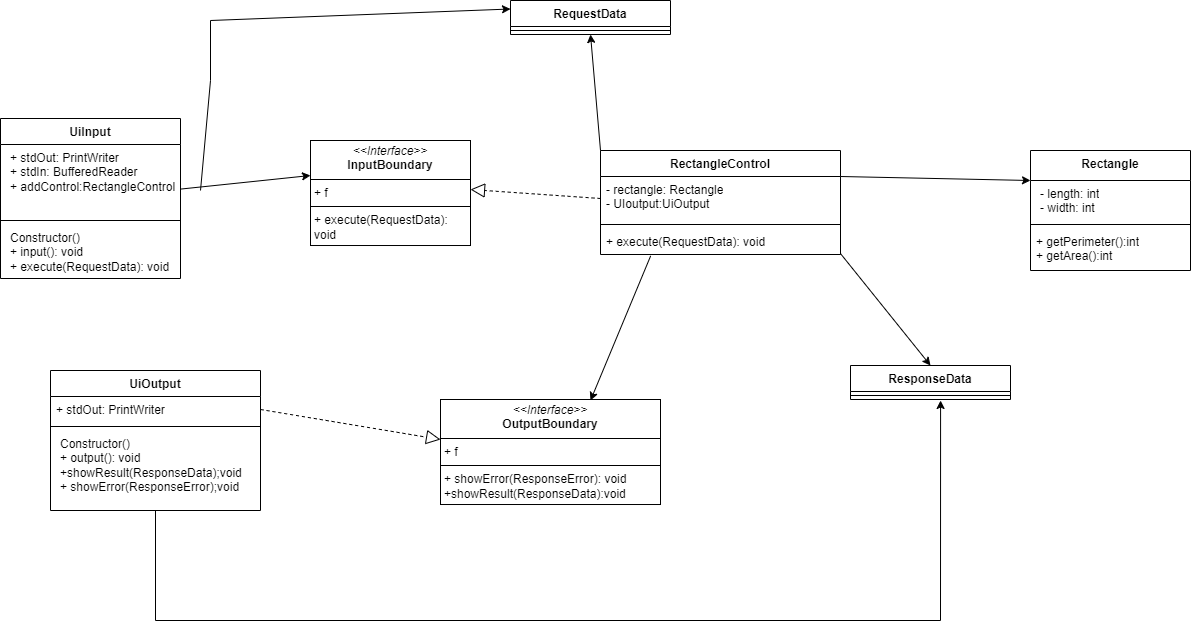

The diagram above was exported from draw.io. Its source (the exported page's mxGraphModel, read from the mxfile embedded in the PNG):
<mxGraphModel dx="1970" dy="717" grid="1" gridSize="10" guides="1" tooltips="1" connect="1" arrows="1" fold="1" page="1" pageScale="1" pageWidth="827" pageHeight="1169" math="0" shadow="0">
  <root>
    <mxCell id="WIyWlLk6GJQsqaUBKTNV-0" />
    <mxCell id="WIyWlLk6GJQsqaUBKTNV-1" parent="WIyWlLk6GJQsqaUBKTNV-0" />
    <mxCell id="KZhPtc0gZetDpELR23xB-4" value="RectangleControl" style="swimlane;fontStyle=1;align=center;verticalAlign=top;childLayout=stackLayout;horizontal=1;startSize=26;horizontalStack=0;resizeParent=1;resizeParentMax=0;resizeLast=0;collapsible=1;marginBottom=0;whiteSpace=wrap;html=1;" parent="WIyWlLk6GJQsqaUBKTNV-1" vertex="1">
      <mxGeometry x="260" y="370" width="240" height="104" as="geometry" />
    </mxCell>
    <mxCell id="KZhPtc0gZetDpELR23xB-5" value="- rectangle: Rectangle&lt;div&gt;- UIoutput:UiOutput&lt;br&gt;&lt;/div&gt;" style="text;strokeColor=none;fillColor=none;align=left;verticalAlign=top;spacingLeft=4;spacingRight=4;overflow=hidden;rotatable=0;points=[[0,0.5],[1,0.5]];portConstraint=eastwest;whiteSpace=wrap;html=1;" parent="KZhPtc0gZetDpELR23xB-4" vertex="1">
      <mxGeometry y="26" width="240" height="44" as="geometry" />
    </mxCell>
    <mxCell id="KZhPtc0gZetDpELR23xB-6" value="" style="line;strokeWidth=1;fillColor=none;align=left;verticalAlign=middle;spacingTop=-1;spacingLeft=3;spacingRight=3;rotatable=0;labelPosition=right;points=[];portConstraint=eastwest;strokeColor=inherit;" parent="KZhPtc0gZetDpELR23xB-4" vertex="1">
      <mxGeometry y="70" width="240" height="8" as="geometry" />
    </mxCell>
    <mxCell id="KZhPtc0gZetDpELR23xB-7" value="+ execute(RequestData): void" style="text;strokeColor=none;fillColor=none;align=left;verticalAlign=top;spacingLeft=4;spacingRight=4;overflow=hidden;rotatable=0;points=[[0,0.5],[1,0.5]];portConstraint=eastwest;whiteSpace=wrap;html=1;" parent="KZhPtc0gZetDpELR23xB-4" vertex="1">
      <mxGeometry y="78" width="240" height="26" as="geometry" />
    </mxCell>
    <mxCell id="KZhPtc0gZetDpELR23xB-9" value="UiInput" style="swimlane;fontStyle=1;align=center;verticalAlign=top;childLayout=stackLayout;horizontal=1;startSize=26;horizontalStack=0;resizeParent=1;resizeParentMax=0;resizeLast=0;collapsible=1;marginBottom=0;whiteSpace=wrap;html=1;" parent="WIyWlLk6GJQsqaUBKTNV-1" vertex="1">
      <mxGeometry x="-340" y="338" width="180" height="160" as="geometry" />
    </mxCell>
    <mxCell id="KZhPtc0gZetDpELR23xB-10" value="&lt;p style=&quot;margin: 0px 0px 0px 4px;&quot;&gt;+ stdOut: PrintWriter&lt;/p&gt;&lt;p style=&quot;margin: 0px 0px 0px 4px;&quot;&gt;+ stdIn: BufferedReader&lt;/p&gt;&lt;p style=&quot;margin: 0px 0px 0px 4px;&quot;&gt;+ addControl:&lt;span style=&quot;background-color: initial;&quot;&gt;RectangleControl&lt;/span&gt;&lt;/p&gt;" style="text;strokeColor=none;fillColor=none;align=left;verticalAlign=top;spacingLeft=4;spacingRight=4;overflow=hidden;rotatable=0;points=[[0,0.5],[1,0.5]];portConstraint=eastwest;whiteSpace=wrap;html=1;" parent="KZhPtc0gZetDpELR23xB-9" vertex="1">
      <mxGeometry y="26" width="180" height="72" as="geometry" />
    </mxCell>
    <mxCell id="KZhPtc0gZetDpELR23xB-11" value="" style="line;strokeWidth=1;fillColor=none;align=left;verticalAlign=middle;spacingTop=-1;spacingLeft=3;spacingRight=3;rotatable=0;labelPosition=right;points=[];portConstraint=eastwest;strokeColor=inherit;" parent="KZhPtc0gZetDpELR23xB-9" vertex="1">
      <mxGeometry y="98" width="180" height="8" as="geometry" />
    </mxCell>
    <mxCell id="KZhPtc0gZetDpELR23xB-12" value="&lt;p style=&quot;margin: 0px 0px 0px 4px;&quot;&gt;Constructor()&lt;/p&gt;&lt;p style=&quot;margin: 0px 0px 0px 4px;&quot;&gt;+ input(): void&lt;/p&gt;&lt;p style=&quot;margin: 0px 0px 0px 4px;&quot;&gt;+ execute(RequestData): void&lt;br&gt;&lt;/p&gt;" style="text;strokeColor=none;fillColor=none;align=left;verticalAlign=top;spacingLeft=4;spacingRight=4;overflow=hidden;rotatable=0;points=[[0,0.5],[1,0.5]];portConstraint=eastwest;whiteSpace=wrap;html=1;" parent="KZhPtc0gZetDpELR23xB-9" vertex="1">
      <mxGeometry y="106" width="180" height="54" as="geometry" />
    </mxCell>
    <mxCell id="KZhPtc0gZetDpELR23xB-13" value="UiOutput" style="swimlane;fontStyle=1;align=center;verticalAlign=top;childLayout=stackLayout;horizontal=1;startSize=26;horizontalStack=0;resizeParent=1;resizeParentMax=0;resizeLast=0;collapsible=1;marginBottom=0;whiteSpace=wrap;html=1;" parent="WIyWlLk6GJQsqaUBKTNV-1" vertex="1">
      <mxGeometry x="-290" y="590" width="210" height="140" as="geometry" />
    </mxCell>
    <mxCell id="KZhPtc0gZetDpELR23xB-14" value="+ stdOut: PrintWriter" style="text;strokeColor=none;fillColor=none;align=left;verticalAlign=top;spacingLeft=4;spacingRight=4;overflow=hidden;rotatable=0;points=[[0,0.5],[1,0.5]];portConstraint=eastwest;whiteSpace=wrap;html=1;" parent="KZhPtc0gZetDpELR23xB-13" vertex="1">
      <mxGeometry y="26" width="210" height="26" as="geometry" />
    </mxCell>
    <mxCell id="KZhPtc0gZetDpELR23xB-15" value="" style="line;strokeWidth=1;fillColor=none;align=left;verticalAlign=middle;spacingTop=-1;spacingLeft=3;spacingRight=3;rotatable=0;labelPosition=right;points=[];portConstraint=eastwest;strokeColor=inherit;" parent="KZhPtc0gZetDpELR23xB-13" vertex="1">
      <mxGeometry y="52" width="210" height="8" as="geometry" />
    </mxCell>
    <mxCell id="KZhPtc0gZetDpELR23xB-16" value="&lt;p style=&quot;margin: 0px 0px 0px 4px;&quot;&gt;Constructor()&lt;/p&gt;&lt;p style=&quot;margin: 0px 0px 0px 4px;&quot;&gt;+ output(): void&lt;/p&gt;&lt;p style=&quot;margin: 0px 0px 0px 4px;&quot;&gt;+showResult(ResponseData);void&lt;/p&gt;&lt;p style=&quot;margin: 0px 0px 0px 4px;&quot;&gt;+ showError(ResponseError);void&lt;/p&gt;" style="text;strokeColor=none;fillColor=none;align=left;verticalAlign=top;spacingLeft=4;spacingRight=4;overflow=hidden;rotatable=0;points=[[0,0.5],[1,0.5]];portConstraint=eastwest;whiteSpace=wrap;html=1;" parent="KZhPtc0gZetDpELR23xB-13" vertex="1">
      <mxGeometry y="60" width="210" height="80" as="geometry" />
    </mxCell>
    <mxCell id="KZhPtc0gZetDpELR23xB-17" value="RequestData" style="swimlane;fontStyle=1;align=center;verticalAlign=top;childLayout=stackLayout;horizontal=1;startSize=26;horizontalStack=0;resizeParent=1;resizeParentMax=0;resizeLast=0;collapsible=1;marginBottom=0;whiteSpace=wrap;html=1;" parent="WIyWlLk6GJQsqaUBKTNV-1" vertex="1">
      <mxGeometry x="170" y="220" width="160" height="34" as="geometry" />
    </mxCell>
    <mxCell id="KZhPtc0gZetDpELR23xB-19" value="" style="line;strokeWidth=1;fillColor=none;align=left;verticalAlign=middle;spacingTop=-1;spacingLeft=3;spacingRight=3;rotatable=0;labelPosition=right;points=[];portConstraint=eastwest;strokeColor=inherit;" parent="KZhPtc0gZetDpELR23xB-17" vertex="1">
      <mxGeometry y="26" width="160" height="8" as="geometry" />
    </mxCell>
    <mxCell id="KZhPtc0gZetDpELR23xB-21" value="ResponseData" style="swimlane;fontStyle=1;align=center;verticalAlign=top;childLayout=stackLayout;horizontal=1;startSize=26;horizontalStack=0;resizeParent=1;resizeParentMax=0;resizeLast=0;collapsible=1;marginBottom=0;whiteSpace=wrap;html=1;" parent="WIyWlLk6GJQsqaUBKTNV-1" vertex="1">
      <mxGeometry x="510" y="585" width="160" height="34" as="geometry">
        <mxRectangle x="510" y="585" width="120" height="30" as="alternateBounds" />
      </mxGeometry>
    </mxCell>
    <mxCell id="KZhPtc0gZetDpELR23xB-23" value="" style="line;strokeWidth=1;fillColor=none;align=left;verticalAlign=middle;spacingTop=-1;spacingLeft=3;spacingRight=3;rotatable=0;labelPosition=right;points=[];portConstraint=eastwest;strokeColor=inherit;" parent="KZhPtc0gZetDpELR23xB-21" vertex="1">
      <mxGeometry y="26" width="160" height="8" as="geometry" />
    </mxCell>
    <mxCell id="KZhPtc0gZetDpELR23xB-25" value="Rectangle" style="swimlane;fontStyle=1;align=center;verticalAlign=top;childLayout=stackLayout;horizontal=1;startSize=30;horizontalStack=0;resizeParent=1;resizeParentMax=0;resizeLast=0;collapsible=1;marginBottom=0;whiteSpace=wrap;html=1;" parent="WIyWlLk6GJQsqaUBKTNV-1" vertex="1">
      <mxGeometry x="690" y="370" width="160" height="120" as="geometry" />
    </mxCell>
    <mxCell id="KZhPtc0gZetDpELR23xB-26" value="&lt;p style=&quot;margin: 0px 0px 0px 4px;&quot;&gt;- length: int&lt;/p&gt;&lt;p style=&quot;margin: 0px 0px 0px 4px;&quot;&gt;- width: int&lt;/p&gt;" style="text;strokeColor=none;fillColor=none;align=left;verticalAlign=top;spacingLeft=4;spacingRight=4;overflow=hidden;rotatable=0;points=[[0,0.5],[1,0.5]];portConstraint=eastwest;whiteSpace=wrap;html=1;" parent="KZhPtc0gZetDpELR23xB-25" vertex="1">
      <mxGeometry y="30" width="160" height="40" as="geometry" />
    </mxCell>
    <mxCell id="KZhPtc0gZetDpELR23xB-27" value="" style="line;strokeWidth=1;fillColor=none;align=left;verticalAlign=middle;spacingTop=-1;spacingLeft=3;spacingRight=3;rotatable=0;labelPosition=right;points=[];portConstraint=eastwest;strokeColor=inherit;" parent="KZhPtc0gZetDpELR23xB-25" vertex="1">
      <mxGeometry y="70" width="160" height="8" as="geometry" />
    </mxCell>
    <mxCell id="KZhPtc0gZetDpELR23xB-28" value="+ getPerimeter():int&lt;div&gt;+ getArea():int&lt;/div&gt;" style="text;strokeColor=none;fillColor=none;align=left;verticalAlign=top;spacingLeft=4;spacingRight=4;overflow=hidden;rotatable=0;points=[[0,0.5],[1,0.5]];portConstraint=eastwest;whiteSpace=wrap;html=1;" parent="KZhPtc0gZetDpELR23xB-25" vertex="1">
      <mxGeometry y="78" width="160" height="42" as="geometry" />
    </mxCell>
    <mxCell id="KZhPtc0gZetDpELR23xB-37" value="" style="endArrow=classic;html=1;rounded=0;entryX=0.563;entryY=1.125;entryDx=0;entryDy=0;entryPerimeter=0;" parent="WIyWlLk6GJQsqaUBKTNV-1" source="KZhPtc0gZetDpELR23xB-16" target="KZhPtc0gZetDpELR23xB-23" edge="1">
      <mxGeometry width="50" height="50" relative="1" as="geometry">
        <mxPoint x="-60" y="950" as="sourcePoint" />
        <mxPoint x="599.7600000000002" y="643.44" as="targetPoint" />
        <Array as="points">
          <mxPoint x="-185" y="840" />
          <mxPoint x="600" y="840" />
        </Array>
      </mxGeometry>
    </mxCell>
    <mxCell id="KZhPtc0gZetDpELR23xB-38" value="" style="endArrow=block;dashed=1;endFill=0;endSize=12;html=1;rounded=0;exitX=1;exitY=0.5;exitDx=0;exitDy=0;entryX=0;entryY=0.5;entryDx=0;entryDy=0;" parent="WIyWlLk6GJQsqaUBKTNV-1" source="KZhPtc0gZetDpELR23xB-14" edge="1">
      <mxGeometry width="160" relative="1" as="geometry">
        <mxPoint x="-60" y="740" as="sourcePoint" />
        <mxPoint x="100" y="659" as="targetPoint" />
      </mxGeometry>
    </mxCell>
    <mxCell id="KZhPtc0gZetDpELR23xB-39" value="" style="endArrow=classic;html=1;rounded=0;entryX=0;entryY=0.25;entryDx=0;entryDy=0;" parent="WIyWlLk6GJQsqaUBKTNV-1" source="KZhPtc0gZetDpELR23xB-9" edge="1">
      <mxGeometry width="50" height="50" relative="1" as="geometry">
        <mxPoint x="-140" y="510" as="sourcePoint" />
        <mxPoint x="-30" y="395" as="targetPoint" />
      </mxGeometry>
    </mxCell>
    <mxCell id="KZhPtc0gZetDpELR23xB-40" value="" style="endArrow=classic;html=1;rounded=0;entryX=0;entryY=0.25;entryDx=0;entryDy=0;" parent="WIyWlLk6GJQsqaUBKTNV-1" target="KZhPtc0gZetDpELR23xB-17" edge="1">
      <mxGeometry width="50" height="50" relative="1" as="geometry">
        <mxPoint x="-140" y="410" as="sourcePoint" />
        <mxPoint x="-130" y="220" as="targetPoint" />
        <Array as="points">
          <mxPoint x="-130" y="300" />
          <mxPoint x="-130" y="240" />
        </Array>
      </mxGeometry>
    </mxCell>
    <mxCell id="KZhPtc0gZetDpELR23xB-41" value="" style="endArrow=block;dashed=1;endFill=0;endSize=12;html=1;rounded=0;exitX=0;exitY=0.5;exitDx=0;exitDy=0;entryX=1;entryY=0.5;entryDx=0;entryDy=0;" parent="WIyWlLk6GJQsqaUBKTNV-1" source="KZhPtc0gZetDpELR23xB-5" edge="1">
      <mxGeometry width="160" relative="1" as="geometry">
        <mxPoint x="50" y="520" as="sourcePoint" />
        <mxPoint x="130" y="408.9999999999999" as="targetPoint" />
      </mxGeometry>
    </mxCell>
    <mxCell id="KZhPtc0gZetDpELR23xB-42" value="" style="endArrow=classic;html=1;rounded=0;exitX=0;exitY=0;exitDx=0;exitDy=0;entryX=0.5;entryY=1;entryDx=0;entryDy=0;" parent="WIyWlLk6GJQsqaUBKTNV-1" source="KZhPtc0gZetDpELR23xB-4" target="KZhPtc0gZetDpELR23xB-17" edge="1">
      <mxGeometry width="50" height="50" relative="1" as="geometry">
        <mxPoint x="400" y="370" as="sourcePoint" />
        <mxPoint x="252" y="306" as="targetPoint" />
      </mxGeometry>
    </mxCell>
    <mxCell id="KZhPtc0gZetDpELR23xB-43" value="" style="endArrow=classic;html=1;rounded=0;exitX=1;exitY=0.25;exitDx=0;exitDy=0;entryX=0;entryY=0.25;entryDx=0;entryDy=0;" parent="WIyWlLk6GJQsqaUBKTNV-1" source="KZhPtc0gZetDpELR23xB-4" target="KZhPtc0gZetDpELR23xB-25" edge="1">
      <mxGeometry width="50" height="50" relative="1" as="geometry">
        <mxPoint x="540" y="370" as="sourcePoint" />
        <mxPoint x="590" y="320" as="targetPoint" />
      </mxGeometry>
    </mxCell>
    <mxCell id="KZhPtc0gZetDpELR23xB-44" value="" style="endArrow=classic;html=1;rounded=0;exitX=1.001;exitY=0.976;exitDx=0;exitDy=0;exitPerimeter=0;entryX=0.5;entryY=0;entryDx=0;entryDy=0;" parent="WIyWlLk6GJQsqaUBKTNV-1" source="KZhPtc0gZetDpELR23xB-7" target="KZhPtc0gZetDpELR23xB-21" edge="1">
      <mxGeometry width="50" height="50" relative="1" as="geometry">
        <mxPoint x="410" y="570" as="sourcePoint" />
        <mxPoint x="460" y="520" as="targetPoint" />
      </mxGeometry>
    </mxCell>
    <mxCell id="KZhPtc0gZetDpELR23xB-45" value="" style="endArrow=classic;html=1;rounded=0;exitX=0.209;exitY=1.053;exitDx=0;exitDy=0;exitPerimeter=0;entryX=0.75;entryY=0;entryDx=0;entryDy=0;" parent="WIyWlLk6GJQsqaUBKTNV-1" source="KZhPtc0gZetDpELR23xB-7" edge="1">
      <mxGeometry width="50" height="50" relative="1" as="geometry">
        <mxPoint x="130" y="560" as="sourcePoint" />
        <mxPoint x="250" y="620" as="targetPoint" />
        <Array as="points" />
      </mxGeometry>
    </mxCell>
    <mxCell id="AHAyvMaQxzo_YRC3Jlu1-2" value="&lt;p style=&quot;margin:0px;margin-top:4px;text-align:center;&quot;&gt;&lt;i&gt;&amp;lt;&amp;lt;Interface&amp;gt;&amp;gt;&lt;/i&gt;&lt;br&gt;&lt;b&gt;InputBoundary&lt;/b&gt;&lt;/p&gt;&lt;hr size=&quot;1&quot; style=&quot;border-style:solid;&quot;&gt;&lt;p style=&quot;margin:0px;margin-left:4px;&quot;&gt;+ f&lt;/p&gt;&lt;hr size=&quot;1&quot; style=&quot;border-style:solid;&quot;&gt;&lt;p style=&quot;margin:0px;margin-left:4px;&quot;&gt;+ execute(RequestData): void&lt;br&gt;&lt;br&gt;&lt;/p&gt;" style="verticalAlign=top;align=left;overflow=fill;html=1;whiteSpace=wrap;" parent="WIyWlLk6GJQsqaUBKTNV-1" vertex="1">
      <mxGeometry x="-30" y="360" width="160" height="105.01" as="geometry" />
    </mxCell>
    <mxCell id="AHAyvMaQxzo_YRC3Jlu1-3" value="&lt;p style=&quot;margin:0px;margin-top:4px;text-align:center;&quot;&gt;&lt;i&gt;&amp;lt;&amp;lt;Interface&amp;gt;&amp;gt;&lt;/i&gt;&lt;br&gt;&lt;b&gt;OutputBoundary&lt;/b&gt;&lt;/p&gt;&lt;hr size=&quot;1&quot; style=&quot;border-style:solid;&quot;&gt;&lt;p style=&quot;margin:0px;margin-left:4px;&quot;&gt;+ f&lt;/p&gt;&lt;hr size=&quot;1&quot; style=&quot;border-style:solid;&quot;&gt;&lt;p style=&quot;margin:0px;margin-left:4px;&quot;&gt;+ showError(ResponseError): void&lt;/p&gt;&lt;p style=&quot;margin:0px;margin-left:4px;&quot;&gt;+showResult(ResponseData):void&lt;br&gt;&lt;br&gt;&lt;/p&gt;" style="verticalAlign=top;align=left;overflow=fill;html=1;whiteSpace=wrap;" parent="WIyWlLk6GJQsqaUBKTNV-1" vertex="1">
      <mxGeometry x="100" y="619" width="220" height="105.01" as="geometry" />
    </mxCell>
  </root>
</mxGraphModel>